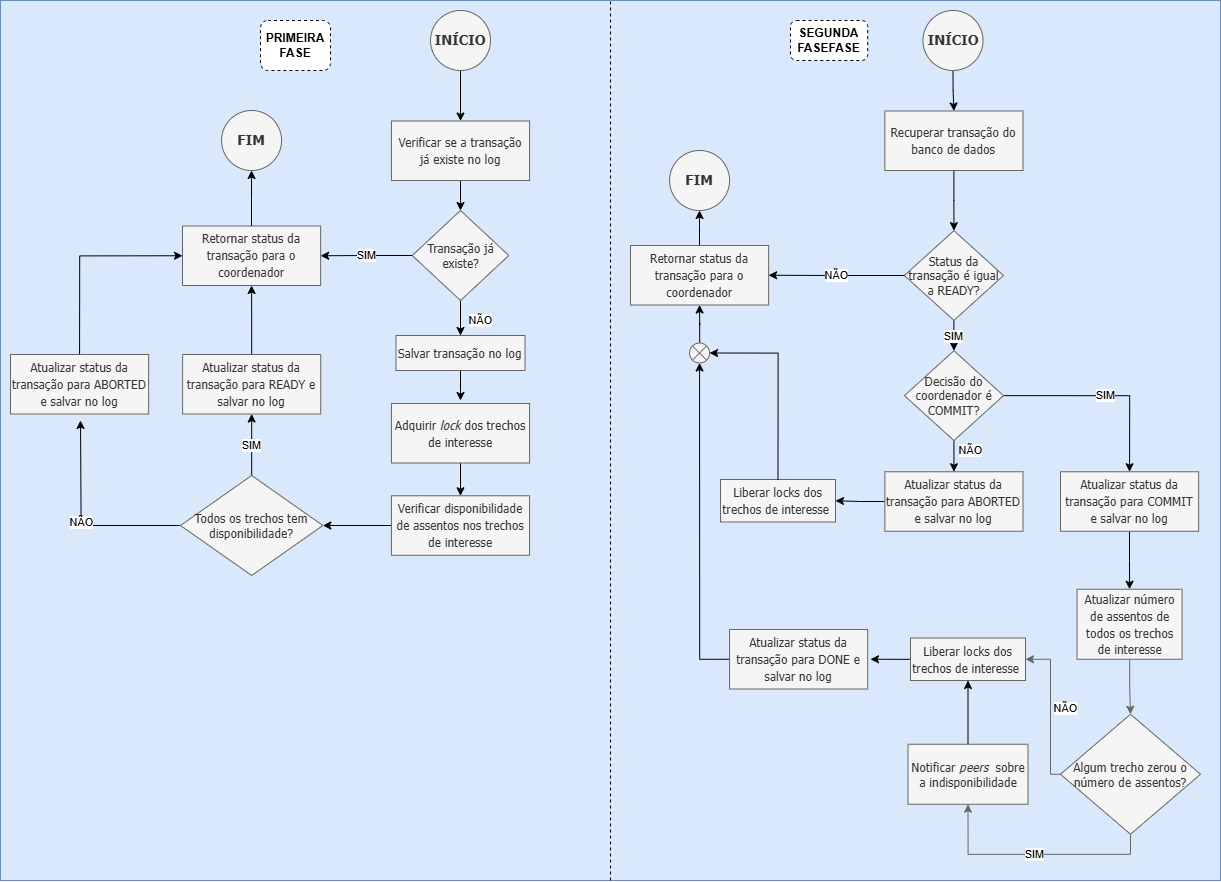

The diagram above was exported from draw.io. Its source (the exported page's mxGraphModel, read from the mxfile embedded in the PNG):
<mxGraphModel dx="1744" dy="1030" grid="1" gridSize="10" guides="1" tooltips="1" connect="1" arrows="1" fold="1" page="1" pageScale="1" pageWidth="1169" pageHeight="827" math="0" shadow="0">
  <root>
    <mxCell id="0" />
    <mxCell id="1" parent="0" />
    <mxCell id="2" value="" style="rounded=0;whiteSpace=wrap;html=1;fillColor=#dae8fc;strokeColor=#6c8ebf;" vertex="1" parent="1">
      <mxGeometry x="1410" width="1220" height="880" as="geometry" />
    </mxCell>
    <mxCell id="3" style="edgeStyle=orthogonalEdgeStyle;rounded=0;orthogonalLoop=1;jettySize=auto;html=1;entryX=0.5;entryY=0;entryDx=0;entryDy=0;" edge="1" source="4" target="6" parent="1">
      <mxGeometry relative="1" as="geometry" />
    </mxCell>
    <mxCell id="4" value="INÍCIO" style="ellipse;whiteSpace=wrap;html=1;fontStyle=1;fontSize=14;fontFamily=Tahoma;fillColor=#f5f5f5;fontColor=#333333;strokeColor=#666666;" vertex="1" parent="1">
      <mxGeometry x="1840" y="10" width="60" height="60" as="geometry" />
    </mxCell>
    <mxCell id="5" style="edgeStyle=orthogonalEdgeStyle;rounded=0;orthogonalLoop=1;jettySize=auto;html=1;entryX=0.5;entryY=0;entryDx=0;entryDy=0;" edge="1" source="6" target="9" parent="1">
      <mxGeometry relative="1" as="geometry" />
    </mxCell>
    <mxCell id="6" value="&lt;font style=&quot;font-size: 12px;&quot;&gt;Verificar se a transação já existe no log&lt;/font&gt;" style="rounded=0;whiteSpace=wrap;html=1;fontStyle=0;fontSize=14;fontFamily=Tahoma;fillColor=#f5f5f5;fontColor=#333333;strokeColor=#666666;" vertex="1" parent="1">
      <mxGeometry x="1800.94" y="120.5" width="138.13" height="59.5" as="geometry" />
    </mxCell>
    <mxCell id="7" value="NÃO" style="edgeStyle=orthogonalEdgeStyle;rounded=0;orthogonalLoop=1;jettySize=auto;html=1;entryX=0.5;entryY=0;entryDx=0;entryDy=0;" edge="1" source="9" target="11" parent="1">
      <mxGeometry x="0.3319" y="20" relative="1" as="geometry">
        <mxPoint as="offset" />
      </mxGeometry>
    </mxCell>
    <mxCell id="8" value="SIM" style="edgeStyle=orthogonalEdgeStyle;rounded=0;orthogonalLoop=1;jettySize=auto;html=1;entryX=1;entryY=0.5;entryDx=0;entryDy=0;" edge="1" source="9" target="22" parent="1">
      <mxGeometry relative="1" as="geometry" />
    </mxCell>
    <mxCell id="9" value="Transação já&lt;div&gt;existe?&lt;/div&gt;" style="rhombus;whiteSpace=wrap;html=1;fontFamily=Tahoma;fillColor=#f5f5f5;fontColor=#333333;strokeColor=#666666;" vertex="1" parent="1">
      <mxGeometry x="1821.72" y="210" width="96.57" height="90" as="geometry" />
    </mxCell>
    <mxCell id="10" style="edgeStyle=orthogonalEdgeStyle;rounded=0;orthogonalLoop=1;jettySize=auto;html=1;" edge="1" source="11" parent="1">
      <mxGeometry relative="1" as="geometry">
        <mxPoint x="1870.0050000000006" y="400" as="targetPoint" />
      </mxGeometry>
    </mxCell>
    <mxCell id="11" value="&lt;font style=&quot;font-size: 12px;&quot;&gt;Salvar transação no log&lt;/font&gt;" style="rounded=0;whiteSpace=wrap;html=1;fontStyle=0;fontSize=14;fontFamily=Tahoma;fillColor=#f5f5f5;fontColor=#333333;strokeColor=#666666;" vertex="1" parent="1">
      <mxGeometry x="1805.47" y="335" width="129.07" height="35" as="geometry" />
    </mxCell>
    <mxCell id="12" style="edgeStyle=orthogonalEdgeStyle;rounded=0;orthogonalLoop=1;jettySize=auto;html=1;entryX=0.5;entryY=0;entryDx=0;entryDy=0;" edge="1" source="13" target="15" parent="1">
      <mxGeometry relative="1" as="geometry" />
    </mxCell>
    <mxCell id="13" value="&lt;font style=&quot;font-size: 12px;&quot;&gt;Adquirir &lt;i&gt;lock &lt;/i&gt;dos trechos de interesse&lt;/font&gt;" style="rounded=0;whiteSpace=wrap;html=1;fontStyle=0;fontSize=14;fontFamily=Tahoma;fillColor=#f5f5f5;fontColor=#333333;strokeColor=#666666;" vertex="1" parent="1">
      <mxGeometry x="1800.94" y="403" width="138.13" height="59.5" as="geometry" />
    </mxCell>
    <mxCell id="14" style="edgeStyle=orthogonalEdgeStyle;rounded=0;orthogonalLoop=1;jettySize=auto;html=1;entryX=1;entryY=0.5;entryDx=0;entryDy=0;" edge="1" source="15" target="20" parent="1">
      <mxGeometry relative="1" as="geometry" />
    </mxCell>
    <mxCell id="15" value="&lt;span style=&quot;font-size: 12px;&quot;&gt;Verificar disponibilidade de assentos nos trechos de interesse&lt;/span&gt;" style="rounded=0;whiteSpace=wrap;html=1;fontStyle=0;fontSize=14;fontFamily=Tahoma;fillColor=#f5f5f5;fontColor=#333333;strokeColor=#666666;" vertex="1" parent="1">
      <mxGeometry x="1800.94" y="495.25" width="138.13" height="59.5" as="geometry" />
    </mxCell>
    <mxCell id="16" style="edgeStyle=orthogonalEdgeStyle;rounded=0;orthogonalLoop=1;jettySize=auto;html=1;entryX=0.5;entryY=1;entryDx=0;entryDy=0;" edge="1" source="17" target="22" parent="1">
      <mxGeometry relative="1" as="geometry" />
    </mxCell>
    <mxCell id="17" value="&lt;span style=&quot;font-size: 12px;&quot;&gt;Atualizar status da transação para READY e salvar no log&lt;/span&gt;" style="rounded=0;whiteSpace=wrap;html=1;fontStyle=0;fontSize=14;fontFamily=Tahoma;fillColor=#f5f5f5;fontColor=#333333;strokeColor=#666666;" vertex="1" parent="1">
      <mxGeometry x="1592.1100000000001" y="354" width="138.13" height="59.5" as="geometry" />
    </mxCell>
    <mxCell id="18" value="SIM" style="edgeStyle=orthogonalEdgeStyle;rounded=0;orthogonalLoop=1;jettySize=auto;html=1;entryX=0.5;entryY=1;entryDx=0;entryDy=0;" edge="1" source="20" target="17" parent="1">
      <mxGeometry relative="1" as="geometry" />
    </mxCell>
    <mxCell id="19" value="NÃO" style="edgeStyle=orthogonalEdgeStyle;rounded=0;orthogonalLoop=1;jettySize=auto;html=1;" edge="1" source="20" parent="1">
      <mxGeometry relative="1" as="geometry">
        <mxPoint x="1490" y="420" as="targetPoint" />
      </mxGeometry>
    </mxCell>
    <mxCell id="20" value="Todos os trechos tem disponibilidade?" style="rhombus;whiteSpace=wrap;html=1;fontFamily=Tahoma;fillColor=#f5f5f5;fontColor=#333333;strokeColor=#666666;" vertex="1" parent="1">
      <mxGeometry x="1590" y="475" width="142.35" height="100" as="geometry" />
    </mxCell>
    <mxCell id="21" style="edgeStyle=orthogonalEdgeStyle;rounded=0;orthogonalLoop=1;jettySize=auto;html=1;entryX=0.5;entryY=1;entryDx=0;entryDy=0;" edge="1" source="22" target="25" parent="1">
      <mxGeometry relative="1" as="geometry" />
    </mxCell>
    <mxCell id="22" value="&lt;span style=&quot;font-size: 12px;&quot;&gt;Retornar status da transação para o coordenador&lt;/span&gt;" style="rounded=0;whiteSpace=wrap;html=1;fontStyle=0;fontSize=14;fontFamily=Tahoma;fillColor=#f5f5f5;fontColor=#333333;strokeColor=#666666;" vertex="1" parent="1">
      <mxGeometry x="1592" y="225.5" width="138.13" height="59.5" as="geometry" />
    </mxCell>
    <mxCell id="23" style="edgeStyle=orthogonalEdgeStyle;rounded=0;orthogonalLoop=1;jettySize=auto;html=1;entryX=0;entryY=0.5;entryDx=0;entryDy=0;exitX=0.5;exitY=0;exitDx=0;exitDy=0;" edge="1" source="24" target="22" parent="1">
      <mxGeometry relative="1" as="geometry" />
    </mxCell>
    <mxCell id="24" value="&lt;span style=&quot;font-size: 12px;&quot;&gt;Atualizar status da transação para ABORTED e salvar no log&lt;/span&gt;" style="rounded=0;whiteSpace=wrap;html=1;fontStyle=0;fontSize=14;fontFamily=Tahoma;fillColor=#f5f5f5;fontColor=#333333;strokeColor=#666666;" vertex="1" parent="1">
      <mxGeometry x="1420" y="354" width="138.13" height="59.5" as="geometry" />
    </mxCell>
    <mxCell id="25" value="FIM" style="ellipse;whiteSpace=wrap;html=1;fontStyle=1;fontSize=14;fontFamily=Tahoma;fillColor=#f5f5f5;fontColor=#333333;strokeColor=#666666;" vertex="1" parent="1">
      <mxGeometry x="1631.06" y="110" width="60" height="60" as="geometry" />
    </mxCell>
    <mxCell id="26" style="edgeStyle=orthogonalEdgeStyle;rounded=0;orthogonalLoop=1;jettySize=auto;html=1;" edge="1" source="27" parent="1">
      <mxGeometry relative="1" as="geometry">
        <mxPoint x="2279.9999999999995" y="658.75" as="targetPoint" />
      </mxGeometry>
    </mxCell>
    <mxCell id="27" value="&lt;font style=&quot;font-size: 12px;&quot;&gt;Liberar locks dos trechos de interesse&amp;nbsp;&lt;/font&gt;" style="rounded=0;whiteSpace=wrap;html=1;fontStyle=0;fontSize=14;fontFamily=Tahoma;fillColor=#f5f5f5;fontColor=#333333;strokeColor=#666666;" vertex="1" parent="1">
      <mxGeometry x="2320" y="637.5" width="115" height="42.5" as="geometry" />
    </mxCell>
    <mxCell id="28" style="edgeStyle=orthogonalEdgeStyle;rounded=0;orthogonalLoop=1;jettySize=auto;html=1;entryX=0.5;entryY=0;entryDx=0;entryDy=0;fillColor=#f5f5f5;strokeColor=#666666;" edge="1" source="29" target="32" parent="1">
      <mxGeometry relative="1" as="geometry" />
    </mxCell>
    <mxCell id="29" value="&lt;font style=&quot;font-size: 12px;&quot;&gt;Atualizar número de assentos de todos os trechos de interesse&lt;/font&gt;" style="rounded=0;whiteSpace=wrap;html=1;fontStyle=0;fontSize=14;fontFamily=Tahoma;fillColor=#f5f5f5;fontColor=#333333;strokeColor=#666666;" vertex="1" parent="1">
      <mxGeometry x="2486.56" y="588.75" width="105" height="70" as="geometry" />
    </mxCell>
    <mxCell id="30" value="SIM" style="edgeStyle=orthogonalEdgeStyle;rounded=0;orthogonalLoop=1;jettySize=auto;html=1;fillColor=#f5f5f5;strokeColor=#666666;entryX=0.5;entryY=1;entryDx=0;entryDy=0;exitX=0.5;exitY=1;exitDx=0;exitDy=0;" edge="1" source="32" target="34" parent="1">
      <mxGeometry relative="1" as="geometry" />
    </mxCell>
    <mxCell id="31" value="NÃO" style="edgeStyle=orthogonalEdgeStyle;rounded=0;orthogonalLoop=1;jettySize=auto;html=1;entryX=1;entryY=0.5;entryDx=0;entryDy=0;fillColor=#f5f5f5;strokeColor=#666666;exitX=0;exitY=0.5;exitDx=0;exitDy=0;" edge="1" source="32" target="27" parent="1">
      <mxGeometry y="-15" relative="1" as="geometry">
        <mxPoint x="2211.5599999999995" y="530" as="sourcePoint" />
        <Array as="points">
          <mxPoint x="2460" y="774" />
          <mxPoint x="2460" y="659" />
        </Array>
        <mxPoint as="offset" />
      </mxGeometry>
    </mxCell>
    <mxCell id="32" value="Algum trecho zerou o número de assentos?" style="rhombus;whiteSpace=wrap;html=1;fontFamily=Tahoma;fillColor=#f5f5f5;fontColor=#333333;strokeColor=#666666;" vertex="1" parent="1">
      <mxGeometry x="2470" y="713.75" width="140" height="120" as="geometry" />
    </mxCell>
    <mxCell id="33" style="edgeStyle=orthogonalEdgeStyle;rounded=0;orthogonalLoop=1;jettySize=auto;html=1;entryX=0.5;entryY=1;entryDx=0;entryDy=0;" edge="1" source="34" target="27" parent="1">
      <mxGeometry relative="1" as="geometry" />
    </mxCell>
    <mxCell id="34" value="Notificar &lt;i&gt;peers&amp;nbsp;&lt;/i&gt;&amp;nbsp;sobre a indisponibilidade" style="whiteSpace=wrap;html=1;fontFamily=Tahoma;fillColor=#f5f5f5;fontColor=#333333;strokeColor=#666666;" vertex="1" parent="1">
      <mxGeometry x="2317.5" y="743.75" width="120" height="60" as="geometry" />
    </mxCell>
    <mxCell id="35" style="edgeStyle=orthogonalEdgeStyle;rounded=0;orthogonalLoop=1;jettySize=auto;html=1;entryX=0.5;entryY=0;entryDx=0;entryDy=0;" edge="1" source="36" target="38" parent="1">
      <mxGeometry relative="1" as="geometry" />
    </mxCell>
    <mxCell id="36" value="INÍCIO" style="ellipse;whiteSpace=wrap;html=1;fontStyle=1;fontSize=14;fontFamily=Tahoma;fillColor=#f5f5f5;fontColor=#333333;strokeColor=#666666;" vertex="1" parent="1">
      <mxGeometry x="2332.5" y="10" width="60" height="60" as="geometry" />
    </mxCell>
    <mxCell id="37" style="edgeStyle=orthogonalEdgeStyle;rounded=0;orthogonalLoop=1;jettySize=auto;html=1;entryX=0.5;entryY=0;entryDx=0;entryDy=0;" edge="1" source="38" target="40" parent="1">
      <mxGeometry relative="1" as="geometry" />
    </mxCell>
    <mxCell id="38" value="&lt;font style=&quot;font-size: 12px;&quot;&gt;Recuperar transação do banco de dados&lt;/font&gt;" style="rounded=0;whiteSpace=wrap;html=1;fontStyle=0;fontSize=14;fontFamily=Tahoma;fillColor=#f5f5f5;fontColor=#333333;strokeColor=#666666;" vertex="1" parent="1">
      <mxGeometry x="2294.37" y="110.5" width="138.13" height="59.5" as="geometry" />
    </mxCell>
    <mxCell id="39" value="SIM" style="edgeStyle=orthogonalEdgeStyle;rounded=0;orthogonalLoop=1;jettySize=auto;html=1;entryX=0.5;entryY=0;entryDx=0;entryDy=0;" edge="1" source="40" target="50" parent="1">
      <mxGeometry relative="1" as="geometry" />
    </mxCell>
    <mxCell id="40" value="Status da transação é igual a READY?" style="rhombus;whiteSpace=wrap;html=1;fontFamily=Tahoma;fillColor=#f5f5f5;fontColor=#333333;strokeColor=#666666;" vertex="1" parent="1">
      <mxGeometry x="2313.91" y="230.13" width="99.07" height="89.75" as="geometry" />
    </mxCell>
    <mxCell id="41" style="edgeStyle=orthogonalEdgeStyle;rounded=0;orthogonalLoop=1;jettySize=auto;html=1;entryX=0.5;entryY=0;entryDx=0;entryDy=0;" edge="1" source="42" target="29" parent="1">
      <mxGeometry relative="1" as="geometry" />
    </mxCell>
    <mxCell id="42" value="&lt;span style=&quot;font-size: 12px;&quot;&gt;Atualizar status da transação para COMMIT e salvar no log&lt;/span&gt;" style="rounded=0;whiteSpace=wrap;html=1;fontStyle=0;fontSize=14;fontFamily=Tahoma;fillColor=#f5f5f5;fontColor=#333333;strokeColor=#666666;" vertex="1" parent="1">
      <mxGeometry x="2470" y="471.25" width="138.13" height="59.5" as="geometry" />
    </mxCell>
    <mxCell id="43" style="edgeStyle=orthogonalEdgeStyle;rounded=0;orthogonalLoop=1;jettySize=auto;html=1;entryX=0.5;entryY=1;entryDx=0;entryDy=0;exitX=0;exitY=0.5;exitDx=0;exitDy=0;entryPerimeter=0;" edge="1" source="44" target="55" parent="1">
      <mxGeometry relative="1" as="geometry" />
    </mxCell>
    <mxCell id="44" value="&lt;span style=&quot;font-size: 12px;&quot;&gt;Atualizar status da transação para DONE e salvar no log&lt;/span&gt;" style="rounded=0;whiteSpace=wrap;html=1;fontStyle=0;fontSize=14;fontFamily=Tahoma;fillColor=#f5f5f5;fontColor=#333333;strokeColor=#666666;" vertex="1" parent="1">
      <mxGeometry x="2139.06" y="629" width="138.13" height="59.5" as="geometry" />
    </mxCell>
    <mxCell id="45" style="edgeStyle=orthogonalEdgeStyle;rounded=0;orthogonalLoop=1;jettySize=auto;html=1;entryX=0.5;entryY=1;entryDx=0;entryDy=0;" edge="1" source="46" target="47" parent="1">
      <mxGeometry relative="1" as="geometry" />
    </mxCell>
    <mxCell id="46" value="&lt;span style=&quot;font-size: 12px;&quot;&gt;Retornar status da transação para o coordenador&lt;/span&gt;" style="rounded=0;whiteSpace=wrap;html=1;fontStyle=0;fontSize=14;fontFamily=Tahoma;fillColor=#f5f5f5;fontColor=#333333;strokeColor=#666666;" vertex="1" parent="1">
      <mxGeometry x="2040" y="245" width="138.13" height="59.5" as="geometry" />
    </mxCell>
    <mxCell id="47" value="FIM" style="ellipse;whiteSpace=wrap;html=1;fontStyle=1;fontSize=14;fontFamily=Tahoma;fillColor=#f5f5f5;fontColor=#333333;strokeColor=#666666;" vertex="1" parent="1">
      <mxGeometry x="2079.06" y="150" width="60" height="60" as="geometry" />
    </mxCell>
    <mxCell id="48" value="SIM" style="edgeStyle=orthogonalEdgeStyle;rounded=0;orthogonalLoop=1;jettySize=auto;html=1;exitX=1;exitY=0.5;exitDx=0;exitDy=0;entryX=0.5;entryY=0;entryDx=0;entryDy=0;" edge="1" source="50" target="42" parent="1">
      <mxGeometry relative="1" as="geometry" />
    </mxCell>
    <mxCell id="49" value="NÃO" style="edgeStyle=orthogonalEdgeStyle;rounded=0;orthogonalLoop=1;jettySize=auto;html=1;exitX=0.5;exitY=1;exitDx=0;exitDy=0;entryX=0.5;entryY=0;entryDx=0;entryDy=0;" edge="1" source="50" target="53" parent="1">
      <mxGeometry x="-0.36" y="17" relative="1" as="geometry">
        <mxPoint as="offset" />
      </mxGeometry>
    </mxCell>
    <mxCell id="50" value="Decisão do coordenador é COMMIT?" style="rhombus;whiteSpace=wrap;html=1;fontFamily=Tahoma;fillColor=#f5f5f5;fontColor=#333333;strokeColor=#666666;" vertex="1" parent="1">
      <mxGeometry x="2313.91" y="350.25" width="99.07" height="89.75" as="geometry" />
    </mxCell>
    <mxCell id="51" value="NÃO" style="edgeStyle=orthogonalEdgeStyle;rounded=0;orthogonalLoop=1;jettySize=auto;html=1;entryX=1;entryY=0.5;entryDx=0;entryDy=0;" edge="1" source="40" target="46" parent="1">
      <mxGeometry relative="1" as="geometry" />
    </mxCell>
    <mxCell id="52" style="edgeStyle=orthogonalEdgeStyle;rounded=0;orthogonalLoop=1;jettySize=auto;html=1;entryX=1;entryY=0.5;entryDx=0;entryDy=0;" edge="1" source="53" target="56" parent="1">
      <mxGeometry relative="1" as="geometry" />
    </mxCell>
    <mxCell id="53" value="&lt;span style=&quot;font-size: 12px;&quot;&gt;Atualizar status da transação para ABORTED e salvar no log&lt;/span&gt;" style="rounded=0;whiteSpace=wrap;html=1;fontStyle=0;fontSize=14;fontFamily=Tahoma;fillColor=#f5f5f5;fontColor=#333333;strokeColor=#666666;" vertex="1" parent="1">
      <mxGeometry x="2294.38" y="471.25" width="138.13" height="59.5" as="geometry" />
    </mxCell>
    <mxCell id="54" style="edgeStyle=orthogonalEdgeStyle;rounded=0;orthogonalLoop=1;jettySize=auto;html=1;entryX=0.5;entryY=1;entryDx=0;entryDy=0;" edge="1" source="55" target="46" parent="1">
      <mxGeometry relative="1" as="geometry" />
    </mxCell>
    <mxCell id="55" value="" style="verticalLabelPosition=bottom;verticalAlign=top;html=1;shape=mxgraph.flowchart.or;fillColor=#f5f5f5;fontColor=#333333;strokeColor=#666666;" vertex="1" parent="1">
      <mxGeometry x="2099.06" y="342.5" width="20" height="20" as="geometry" />
    </mxCell>
    <mxCell id="56" value="&lt;font style=&quot;font-size: 12px;&quot;&gt;Liberar locks dos trechos de interesse&amp;nbsp;&lt;/font&gt;" style="rounded=0;whiteSpace=wrap;html=1;fontStyle=0;fontSize=14;fontFamily=Tahoma;fillColor=#f5f5f5;fontColor=#333333;strokeColor=#666666;" vertex="1" parent="1">
      <mxGeometry x="2130" y="479" width="115" height="42.5" as="geometry" />
    </mxCell>
    <mxCell id="57" style="edgeStyle=orthogonalEdgeStyle;rounded=0;orthogonalLoop=1;jettySize=auto;html=1;entryX=1;entryY=0.5;entryDx=0;entryDy=0;entryPerimeter=0;exitX=0.5;exitY=0;exitDx=0;exitDy=0;" edge="1" source="56" target="55" parent="1">
      <mxGeometry relative="1" as="geometry" />
    </mxCell>
    <mxCell id="58" value="&lt;b&gt;PRIMEIRA FASE&lt;/b&gt;" style="rounded=1;whiteSpace=wrap;html=1;dashed=1;" vertex="1" parent="1">
      <mxGeometry x="1670" y="20" width="70" height="50" as="geometry" />
    </mxCell>
    <mxCell id="59" value="&lt;b&gt;SEGUNDA FASEFASE&lt;/b&gt;" style="rounded=1;whiteSpace=wrap;html=1;dashed=1;" vertex="1" parent="1">
      <mxGeometry x="2200" y="20" width="77.19" height="40" as="geometry" />
    </mxCell>
    <mxCell id="60" value="" style="endArrow=none;dashed=1;html=1;rounded=0;entryX=0.5;entryY=0;entryDx=0;entryDy=0;exitX=0.5;exitY=1;exitDx=0;exitDy=0;" edge="1" source="2" target="2" parent="1">
      <mxGeometry width="50" height="50" relative="1" as="geometry">
        <mxPoint x="2070" y="440" as="sourcePoint" />
        <mxPoint x="2120" y="390" as="targetPoint" />
      </mxGeometry>
    </mxCell>
  </root>
</mxGraphModel>